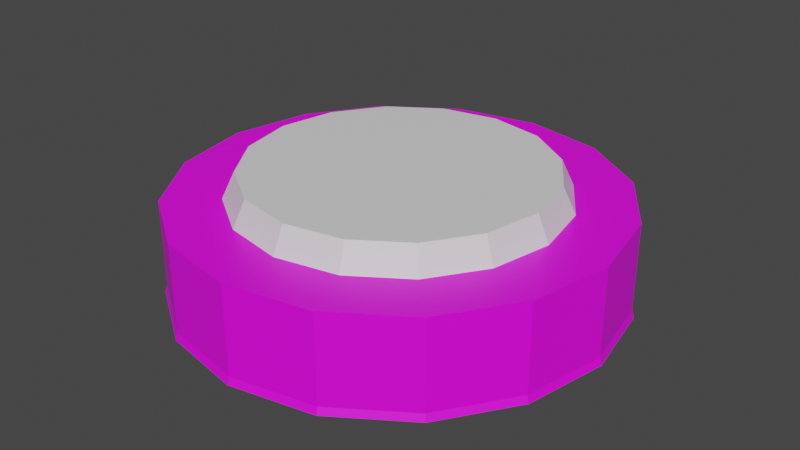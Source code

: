 # Source: light.blend  (saved by Blender 2.80.75; exported with 4.5.12 LTS)
import bpy
from mathutils import Matrix  # noqa: F401  (used for matrix-valued properties, if any)

bpy.ops.wm.read_factory_settings(use_empty=True)
scene = bpy.context.scene
scene.name = 'Scene'

# ---- collections
col_collection = bpy.data.collections.new('Collection'); scene.collection.children.link(col_collection)

# ---- images (referenced by path relative to the original .blend; pixels are not part of the script)
import os
ASSET_DIR = os.environ.get("B2B_ASSET_DIR", "")  # directory of the original .blend (textures are referenced by path, not embedded)
HERE = os.path.dirname(os.path.abspath(__file__))  # packed textures are extracted next to this script under _unpacked/

def load_image(name, relpath, width, height, colorspace="sRGB"):
    """Load a texture the original file referenced (path relative to the .blend, or extracted next to this script)."""
    p = next((c for c in (os.path.join(HERE, relpath), os.path.join(ASSET_DIR, relpath)) if relpath and os.path.exists(c)), "")
    if p:
        img = bpy.data.images.load(p, check_existing=True)
        img.name = name
    else:  # same state as the original file: an image datablock whose file is absent (Cycles renders it pink)
        img = bpy.data.images.new(name, width, height)
        img.source = "FILE"
        img.filepath = "//" + (relpath or name)
    img.colorspace_settings.name = colorspace
    return img
img_fabric_texture_png = load_image('fabric texture.png', 'fabric texture.png', 1024, 1024, 'sRGB')

# ---- materials (node trees are filled in below, after node groups)
mat_base = bpy.data.materials.new('Base')
mat_base.use_transparent_shadow = False
mat_fabric = bpy.data.materials.new('Fabric')
mat_fabric.use_transparent_shadow = False

# ---- material node trees
mat_base.use_nodes = True; mat_base.node_tree.nodes.clear()
_N = mat_base.node_tree.nodes; _L = mat_base.node_tree.links
n0 = _N.new('ShaderNodeOutputMaterial'); n0.name = 'Material Output'; n0.location = (300, 300)
n1 = _N.new('ShaderNodeBsdfPrincipled'); n1.name = 'Principled BSDF'; n1.location = (10, 300)
n1.distribution = 'GGX'
n1.subsurface_method = 'BURLEY'
n1.inputs[3].default_value = 1.45
n1.inputs[27].default_value = (0.0, 0.0, 0.0, 1.0)
n1.inputs[28].default_value = 1.0
_L.new(n1.outputs[0], n0.inputs[0])
n0.is_active_output = True
mat_fabric.use_nodes = True; mat_fabric.node_tree.nodes.clear()
_N = mat_fabric.node_tree.nodes; _L = mat_fabric.node_tree.links
n0 = _N.new('ShaderNodeOutputMaterial'); n0.name = 'Material Output'; n0.location = (300, 300)
n1 = _N.new('ShaderNodeBsdfPrincipled'); n1.name = 'Principled BSDF'; n1.location = (10, 300)
n1.distribution = 'GGX'
n1.subsurface_method = 'BURLEY'
n1.inputs[3].default_value = 1.45
n1.inputs[27].default_value = (0.0, 0.0, 0.0, 1.0)
n1.inputs[28].default_value = 1.0
n2 = _N.new('ShaderNodeTexImage'); n2.name = 'Image Texture'; n2.location = (-280, 280)
n2.image = img_fabric_texture_png
n2.interpolation = 'Closest'
_L.new(n1.outputs[0], n0.inputs[0])
_L.new(n2.outputs[0], n1.inputs[0])
n0.is_active_output = True

# ---- world
world_world = bpy.data.worlds.new('World'); scene.world = world_world
world_world.use_nodes = True; world_world.node_tree.nodes.clear()
_N = world_world.node_tree.nodes; _L = world_world.node_tree.links
n0 = _N.new('ShaderNodeOutputWorld'); n0.name = 'World Output'; n0.location = (300, 300)
n1 = _N.new('ShaderNodeBackground'); n1.name = 'Background'; n1.location = (10, 300)
n1.inputs[0].default_value = (0.05088, 0.05088, 0.05088, 1.0)
_L.new(n1.outputs[0], n0.inputs[0])
n0.is_active_output = True
world_world.color = (0.05088, 0.05088, 0.05088)
world_world.use_sun_shadow = False
world_world.sun_shadow_jitter_overblur = 0.0

# ---- meshes
me_cylinder = bpy.data.meshes.new('Cylinder')
me_cylinder.from_pydata([(-7.199e-09, 0.9605, -0.5272), (-4.754e-08, 0.7393, -0.1272), (0.3676, 0.8874, -0.5272), (0.2829, 0.683, -0.1272), (0.6792, 0.6792, -0.5272), (0.5227, 0.5227, -0.1272), (0.8874, 0.3676, -0.5272), (0.683, 0.2829, -0.1272), (0.9605, -4.401e-08, -0.5272), (0.7393, -4.569e-08, -0.1272), (0.8874, -0.3676, -0.5272), (0.683, -0.2829, -0.1272), (0.6792, -0.6792, -0.5272), (0.5227, -0.5227, -0.1272), (0.3676, -0.8874, -0.5272), (0.2829, -0.683, -0.1272), (1.447e-07, -0.9605, -0.5272), (1.094e-07, -0.7393, -0.1272), (-0.3676, -0.8874, -0.5272), (-0.2829, -0.683, -0.1272), (-0.6792, -0.6792, -0.5272), (-0.5227, -0.5227, -0.1272), (-0.8874, -0.3676, -0.5272), (-0.683, -0.2829, -0.1272), (-0.9605, 9.225e-09, -0.5272), (-0.7393, -5.901e-09, -0.1272), (-0.8874, 0.3676, -0.5272), (-0.683, 0.2829, -0.1272), (-0.6792, 0.6792, -0.5272), (-0.5227, 0.5227, -0.1272), (-0.3676, 0.8874, -0.5272), (-0.2829, 0.683, -0.1272), (0.3827, 0.9239, -0.1272), (0.0, 1.0, -0.1272), (0.7071, 0.7071, -0.1272), (0.9239, 0.3827, -0.1272), (1.0, -4.371e-08, -0.1272), (0.9239, -0.3827, -0.1272), (0.7071, -0.7071, -0.1272), (0.3827, -0.9239, -0.1272), (1.51e-07, -1.0, -0.1272), (-0.3827, -0.9239, -0.1272), (-0.7071, -0.7071, -0.1272), (-0.9239, -0.3827, -0.1272), (-1.0, 1.192e-08, -0.1272), (-0.9239, 0.3827, -0.1272), (-0.7071, 0.7071, -0.1272), (-0.3827, 0.9239, -0.1272), (0.2615, 0.6312, -0.007888), (-3.896e-08, 0.6832, -0.007888), (0.4831, 0.4831, -0.007888), (0.6312, 0.2615, -0.007888), (0.6832, -4.223e-08, -0.007888), (0.6312, -0.2615, -0.007888), (0.4831, -0.4831, -0.007888), (0.2615, -0.6312, -0.007888), (1.061e-07, -0.6832, -0.007888), (-0.2615, -0.6312, -0.007888), (-0.4831, -0.4831, -0.007888), (-0.6312, -0.2615, -0.007888), (-0.6832, -5.454e-09, -0.007888), (-0.6312, 0.2615, -0.007888), (-0.4831, 0.4831, -0.007888), (-0.2615, 0.6312, -0.007888), (0.0, 1.0, -0.5272), (0.3827, 0.9239, -0.5272), (0.7071, 0.7071, -0.5272), (0.9239, 0.3827, -0.5272), (1.0, -4.371e-08, -0.5272), (0.9239, -0.3827, -0.5272), (0.7071, -0.7071, -0.5272), (0.3827, -0.9239, -0.5272), (1.51e-07, -1.0, -0.5272), (-0.3827, -0.9239, -0.5272), (-0.7071, -0.7071, -0.5272), (-0.9239, -0.3827, -0.5272), (-1.0, 1.192e-08, -0.5272), (-0.9239, 0.3827, -0.5272), (-0.7071, 0.7071, -0.5272), (-0.3827, 0.9239, -0.5272), (-4.843e-09, 0.9605, -0.2295), (0.3676, 0.8874, -0.2295), (0.6792, 0.6792, -0.2295), (0.8874, 0.3676, -0.2295), (0.9605, -4.401e-08, -0.2295), (0.8874, -0.3676, -0.2295), (0.6792, -0.6792, -0.2295), (0.3676, -0.8874, -0.2295), (1.471e-07, -0.9605, -0.2295), (-0.3676, -0.8874, -0.2295), (-0.6792, -0.6792, -0.2295), (-0.8874, -0.3676, -0.2295), (-0.9605, 9.225e-09, -0.2295), (-0.8874, 0.3676, -0.2295), (-0.6792, 0.6792, -0.2295), (-0.3676, 0.8874, -0.2295), (-7.078e-10, 1.011, -0.5599), (0.3868, 0.9339, -0.5599), (0.7148, 0.7148, -0.5599), (0.9339, 0.3868, -0.5599), (1.011, -4.429e-08, -0.5599), (0.9339, -0.3868, -0.5599), (0.7148, -0.7148, -0.5599), (0.3868, -0.9339, -0.5599), (1.519e-07, -1.011, -0.5599), (-0.3868, -0.9339, -0.5599), (-0.7148, -0.7148, -0.5599), (-0.9339, -0.3868, -0.5599), (-1.011, 1.195e-08, -0.5599), (-0.9339, 0.3868, -0.5599), (-0.7148, 0.7148, -0.5599), (-0.3868, 0.9339, -0.5599), (-7.985e-09, 0.9709, -0.5599), (0.3716, 0.897, -0.5599), (0.6866, 0.6866, -0.5599), (0.897, 0.3716, -0.5599), (0.9709, -4.459e-08, -0.5599), (0.897, -0.3716, -0.5599), (0.6866, -0.6866, -0.5599), (0.3716, -0.897, -0.5599), (1.456e-07, -0.9709, -0.5599), (-0.3716, -0.897, -0.5599), (-0.6866, -0.6866, -0.5599), (-0.897, -0.3716, -0.5599), (-0.9709, 9.224e-09, -0.5599), (-0.897, 0.3716, -0.5599), (-0.6866, 0.6866, -0.5599), (-0.3716, 0.897, -0.5599)], [], [(64, 33, 32, 65), (65, 32, 34, 66), (66, 34, 35, 67), (67, 35, 36, 68), (68, 36, 37, 69), (69, 37, 38, 70), (70, 38, 39, 71), (71, 39, 40, 72), (72, 40, 41, 73), (73, 41, 42, 74), (74, 42, 43, 75), (75, 43, 44, 76), (76, 44, 45, 77), (77, 45, 46, 78), (21, 19, 57, 58), (78, 46, 47, 79), (79, 47, 33, 64), (6, 8, 84, 83), (1, 3, 32, 33), (3, 5, 34, 32), (5, 7, 35, 34), (7, 9, 36, 35), (9, 11, 37, 36), (11, 13, 38, 37), (13, 15, 39, 38), (15, 17, 40, 39), (17, 19, 41, 40), (19, 21, 42, 41), (21, 23, 43, 42), (23, 25, 44, 43), (25, 27, 45, 44), (27, 29, 46, 45), (29, 31, 47, 46), (31, 1, 33, 47), (48, 49, 63, 62, 61, 60, 59, 58, 57, 56, 55, 54, 53, 52, 51, 50), (7, 5, 50, 51), (23, 21, 58, 59), (9, 7, 51, 52), (25, 23, 59, 60), (11, 9, 52, 53), (27, 25, 60, 61), (13, 11, 53, 54), (29, 27, 61, 62), (15, 13, 54, 55), (31, 29, 62, 63), (17, 15, 55, 56), (3, 1, 49, 48), (1, 31, 63, 49), (19, 17, 56, 57), (5, 3, 48, 50), (2, 0, 112, 113), (28, 26, 125, 126), (74, 75, 107, 106), (65, 66, 98, 97), (26, 24, 124, 125), (78, 79, 111, 110), (69, 70, 102, 101), (24, 22, 123, 124), (22, 20, 122, 123), (73, 74, 106, 105), (20, 18, 121, 122), (64, 65, 97, 96), (77, 78, 110, 109), (68, 69, 101, 100), (18, 16, 120, 121), (16, 14, 119, 120), (80, 81, 82, 83, 84, 85, 86, 87, 88, 89, 90, 91, 92, 93, 94, 95), (22, 24, 92, 91), (8, 10, 85, 84), (24, 26, 93, 92), (10, 12, 86, 85), (26, 28, 94, 93), (12, 14, 87, 86), (28, 30, 95, 94), (14, 16, 88, 87), (0, 2, 81, 80), (30, 0, 80, 95), (16, 18, 89, 88), (2, 4, 82, 81), (18, 20, 90, 89), (4, 6, 83, 82), (20, 22, 91, 90), (113, 112, 96, 97), (114, 113, 97, 98), (115, 114, 98, 99), (116, 115, 99, 100), (117, 116, 100, 101), (118, 117, 101, 102), (119, 118, 102, 103), (120, 119, 103, 104), (121, 120, 104, 105), (122, 121, 105, 106), (123, 122, 106, 107), (124, 123, 107, 108), (125, 124, 108, 109), (126, 125, 109, 110), (127, 126, 110, 111), (112, 127, 111, 96), (30, 28, 126, 127), (70, 71, 103, 102), (4, 2, 113, 114), (79, 64, 96, 111), (0, 30, 127, 112), (6, 4, 114, 115), (66, 67, 99, 98), (75, 76, 108, 107), (8, 6, 115, 116), (71, 72, 104, 103), (10, 8, 116, 117), (12, 10, 117, 118), (67, 68, 100, 99), (76, 77, 109, 108), (14, 12, 118, 119), (72, 73, 105, 104)])
me_cylinder.polygons.foreach_set('material_index', [1, 1, 1, 1, 1, 1, 1, 1, 1, 1, 1, 1, 1, 1, 0, 1, 1, 1, 1, 1, 1, 1, 1, 1, 1, 1, 1, 1, 1, 1, 1, 1, 1, 1, 0, 0, 0, 0, 0, 0, 0, 0, 0, 0, 0, 0, 0, 0, 0, 0, 1, 1, 1, 1, 1, 1, 1, 1, 1, 1, 1, 1, 1, 1, 1, 1, 1, 1, 1, 1, 1, 1, 1, 1, 1, 1, 1, 1, 1, 1, 1, 1, 0, 0, 0, 0, 0, 0, 0, 0, 0, 0, 0, 0, 0, 0, 0, 0, 1, 1, 1, 1, 1, 1, 1, 1, 1, 1, 1, 1, 1, 1, 1, 1])
_uv = me_cylinder.uv_layers.new(name='UVMap')
_uv.uv.foreach_set('vector', [0.0, 0.0, 1.0, 0.0, 1.0, 1.0, 0.0, 1.0, 0.0, 0.0, 1.0, 0.0, 1.0, 1.0, 0.0, 1.0, 0.0, 0.0, 1.0, 0.0, 1.0, 1.0, 0.0, 1.0, 0.0, 0.0, 1.0, 0.0, 1.0, 1.0, 0.0, 1.0, 0.0, 0.0, 1.0, 0.0, 1.0, 1.0, 0.0, 1.0, 0.0, 0.0, 1.0, 0.0, 1.0, 1.0, 0.0, 1.0, 0.0, 0.0, 1.0, 0.0, 1.0, 1.0, 0.0, 1.0, 0.0, 0.0, 1.0, 0.0, 1.0, 1.0, 0.0, 1.0, 0.0, 0.0, 1.0, 0.0, 1.0, 1.0, 0.0, 1.0, 0.0, 0.0, 1.0, 0.0, 1.0, 1.0, 0.0, 1.0, 0.0, 0.0, 1.0, 0.0, 1.0, 1.0, 0.0, 1.0, 0.0, 0.0, 1.0, 0.0, 1.0, 1.0, 0.0, 1.0, 0.0, 0.0, 1.0, 0.0, 1.0, 1.0, 0.0, 1.0, 0.0, 0.0, 1.0, 0.0, 1.0, 1.0, 0.0, 1.0, 0.1245, 0.1245, 0.1821, 0.08608, 0.1821, 0.08608, 0.1245, 0.1245, 0.0, 0.0, 1.0, 0.0, 1.0, 1.0, 0.0, 1.0, 0.0, 0.0, 1.0, 0.0, 1.0, 1.0, 0.0, 1.0, 0.0, 0.0, 1.0, 0.0, 1.0, 1.0, 0.0, 1.0, 0.0, 0.0, 1.0, 0.0, 1.0, 1.0, 0.0, 1.0, 0.0, 0.0, 1.0, 0.0, 1.0, 1.0, 0.0, 1.0, 0.0, 0.0, 1.0, 0.0, 1.0, 1.0, 0.0, 1.0, 0.0, 0.0, 1.0, 0.0, 1.0, 1.0, 0.0, 1.0, 0.0, 0.0, 1.0, 0.0, 1.0, 1.0, 0.0, 1.0, 0.0, 0.0, 1.0, 0.0, 1.0, 1.0, 0.0, 1.0, 0.0, 0.0, 1.0, 0.0, 1.0, 1.0, 0.0, 1.0, 0.0, 0.0, 1.0, 0.0, 1.0, 1.0, 0.0, 1.0, 0.0, 0.0, 1.0, 0.0, 1.0, 1.0, 0.0, 1.0, 0.0, 0.0, 1.0, 0.0, 1.0, 1.0, 0.0, 1.0, 0.0, 0.0, 1.0, 0.0, 1.0, 1.0, 0.0, 1.0, 0.0, 0.0, 1.0, 0.0, 1.0, 1.0, 0.0, 1.0, 0.0, 0.0, 1.0, 0.0, 1.0, 1.0, 0.0, 1.0, 0.0, 0.0, 1.0, 0.0, 1.0, 1.0, 0.0, 1.0, 0.0, 0.0, 1.0, 0.0, 1.0, 1.0, 0.0, 1.0, 0.0, 0.0, 1.0, 0.0, 1.0, 1.0, 0.0, 1.0, 0.3179, 0.4139, 0.25, 0.4274, 0.1821, 0.4139, 0.1245, 0.3755, 0.08608, 0.3179, 0.07258, 0.25, 0.08608, 0.1821, 0.1245, 0.1245, 0.1821, 0.08608, 0.25, 0.07258, 0.3179, 0.08608, 0.3755, 0.1245, 0.4139, 0.1821, 0.4274, 0.25, 0.4139, 0.3179, 0.3755, 0.3755, 0.4139, 0.3179, 0.3755, 0.3755, 0.3755, 0.3755, 0.4139, 0.3179, 0.08608, 0.1821, 0.1245, 0.1245, 0.1245, 0.1245, 0.08608, 0.1821, 0.4274, 0.25, 0.4139, 0.3179, 0.4139, 0.3179, 0.4274, 0.25, 0.07258, 0.25, 0.08608, 0.1821, 0.08608, 0.1821, 0.07258, 0.25, 0.4139, 0.1821, 0.4274, 0.25, 0.4274, 0.25, 0.4139, 0.1821, 0.08608, 0.3179, 0.07258, 0.25, 0.07258, 0.25, 0.08608, 0.3179, 0.3755, 0.1245, 0.4139, 0.1821, 0.4139, 0.1821, 0.3755, 0.1245, 0.1245, 0.3755, 0.08608, 0.3179, 0.08608, 0.3179, 0.1245, 0.3755, 0.3179, 0.08608, 0.3755, 0.1245, 0.3755, 0.1245, 0.3179, 0.08608, 0.1821, 0.4139, 0.1245, 0.3755, 0.1245, 0.3755, 0.1821, 0.4139, 0.25, 0.07258, 0.3179, 0.08608, 0.3179, 0.08608, 0.25, 0.07258, 0.3179, 0.4139, 0.25, 0.4274, 0.25, 0.4274, 0.3179, 0.4139, 0.25, 0.4274, 0.1821, 0.4139, 0.1821, 0.4139, 0.25, 0.4274, 0.1821, 0.08608, 0.25, 0.07258, 0.25, 0.07258, 0.1821, 0.08608, 0.3755, 0.3755, 0.3179, 0.4139, 0.3179, 0.4139, 0.3755, 0.3755, 0.8516, 0.9318, 0.8516, 0.9016, 0.8613, 0.9016, 0.8613, 0.9318, 0.8516, 0.9318, 0.8516, 0.9016, 0.8613, 0.9016, 0.8613, 0.9318, 0.8516, 0.9318, 0.8516, 0.9016, 0.8613, 0.9016, 0.8613, 0.9318, 0.8516, 0.9318, 0.8516, 0.9016, 0.8613, 0.9016, 0.8613, 0.9318, 0.8516, 0.9318, 0.8516, 0.9016, 0.8613, 0.9016, 0.8613, 0.9318, 0.8516, 0.9318, 0.8516, 0.9016, 0.8613, 0.9016, 0.8613, 0.9318, 0.8516, 0.9318, 0.8516, 0.9016, 0.8613, 0.9016, 0.8613, 0.9318, 0.8516, 0.9318, 0.8516, 0.9016, 0.8613, 0.9016, 0.8613, 0.9318, 0.8516, 0.9318, 0.8516, 0.9016, 0.8613, 0.9016, 0.8613, 0.9318, 0.8516, 0.9318, 0.8516, 0.9016, 0.8613, 0.9016, 0.8613, 0.9318, 0.8516, 0.9318, 0.8516, 0.9016, 0.8613, 0.9016, 0.8613, 0.9318, 0.8516, 0.9318, 0.8516, 0.9016, 0.8613, 0.9016, 0.8613, 0.9318, 0.8516, 0.9318, 0.8516, 0.9016, 0.8613, 0.9016, 0.8613, 0.9318, 0.8516, 0.9318, 0.8516, 0.9016, 0.8613, 0.9016, 0.8613, 0.9318, 0.8516, 0.9318, 0.8516, 0.9016, 0.8613, 0.9016, 0.8613, 0.9318, 0.8516, 0.9318, 0.8516, 0.9016, 0.8613, 0.9016, 0.8613, 0.9318, 0.5, 1.0, 0.6913, 0.9619, 0.8536, 0.8536, 0.9619, 0.6913, 1.0, 0.5, 0.9619, 0.3087, 0.8536, 0.1464, 0.6913, 0.03806, 0.5, 0.0, 0.3087, 0.03806, 0.1464, 0.1464, 0.03806, 0.3087, 0.0, 0.5, 0.03806, 0.6913, 0.1464, 0.8536, 0.3087, 0.9619, 0.0, 0.0, 1.0, 0.0, 1.0, 1.0, 0.0, 1.0, 0.0, 0.0, 1.0, 0.0, 1.0, 1.0, 0.0, 1.0, 0.0, 0.0, 1.0, 0.0, 1.0, 1.0, 0.0, 1.0, 0.0, 0.0, 1.0, 0.0, 1.0, 1.0, 0.0, 1.0, 0.0, 0.0, 1.0, 0.0, 1.0, 1.0, 0.0, 1.0, 0.0, 0.0, 1.0, 0.0, 1.0, 1.0, 0.0, 1.0, 0.0, 0.0, 1.0, 0.0, 1.0, 1.0, 0.0, 1.0, 0.0, 0.0, 1.0, 0.0, 1.0, 1.0, 0.0, 1.0, 0.0, 0.0, 1.0, 0.0, 1.0, 1.0, 0.0, 1.0, 0.0, 0.0, 1.0, 0.0, 1.0, 1.0, 0.0, 1.0, 0.0, 0.0, 1.0, 0.0, 1.0, 1.0, 0.0, 1.0, 0.0, 0.0, 1.0, 0.0, 1.0, 1.0, 0.0, 1.0, 0.0, 0.0, 1.0, 0.0, 1.0, 1.0, 0.0, 1.0, 0.0, 0.0, 1.0, 0.0, 1.0, 1.0, 0.0, 1.0, 0.0, 0.0, 1.0, 0.0, 1.0, 1.0, 0.0, 1.0, 0.8516, 0.9318, 0.8516, 0.9016, 0.8613, 0.9016, 0.8613, 0.9318, 0.8516, 0.9318, 0.8516, 0.9016, 0.8613, 0.9016, 0.8613, 0.9318, 0.8516, 0.9318, 0.8516, 0.9016, 0.8613, 0.9016, 0.8613, 0.9318, 0.8516, 0.9318, 0.8516, 0.9016, 0.8613, 0.9016, 0.8613, 0.9318, 0.8516, 0.9318, 0.8516, 0.9016, 0.8613, 0.9016, 0.8613, 0.9318, 0.8516, 0.9318, 0.8516, 0.9016, 0.8613, 0.9016, 0.8613, 0.9318, 0.8516, 0.9318, 0.8516, 0.9016, 0.8613, 0.9016, 0.8613, 0.9318, 0.8516, 0.9318, 0.8516, 0.9016, 0.8613, 0.9016, 0.8613, 0.9318, 0.8516, 0.9318, 0.8516, 0.9016, 0.8613, 0.9016, 0.8613, 0.9318, 0.8516, 0.9318, 0.8516, 0.9016, 0.8613, 0.9016, 0.8613, 0.9318, 0.8516, 0.9318, 0.8516, 0.9016, 0.8613, 0.9016, 0.8613, 0.9318, 0.8516, 0.9318, 0.8516, 0.9016, 0.8613, 0.9016, 0.8613, 0.9318, 0.8516, 0.9318, 0.8516, 0.9016, 0.8613, 0.9016, 0.8613, 0.9318, 0.8516, 0.9318, 0.8516, 0.9016, 0.8613, 0.9016, 0.8613, 0.9318, 0.8516, 0.9318, 0.8516, 0.9016, 0.8613, 0.9016, 0.8613, 0.9318, 0.8516, 0.9318, 0.8516, 0.9016, 0.8613, 0.9016, 0.8613, 0.9318, 0.8516, 0.9318, 0.8516, 0.9016, 0.8613, 0.9016, 0.8613, 0.9318, 0.8516, 0.9318, 0.8516, 0.9016, 0.8613, 0.9016, 0.8613, 0.9318, 0.8516, 0.9318, 0.8516, 0.9016, 0.8613, 0.9016, 0.8613, 0.9318, 0.8516, 0.9318, 0.8516, 0.9016, 0.8613, 0.9016, 0.8613, 0.9318, 0.8516, 0.9318, 0.8516, 0.9016, 0.8613, 0.9016, 0.8613, 0.9318, 0.8516, 0.9318, 0.8516, 0.9016, 0.8613, 0.9016, 0.8613, 0.9318, 0.8516, 0.9318, 0.8516, 0.9016, 0.8613, 0.9016, 0.8613, 0.9318, 0.8516, 0.9318, 0.8516, 0.9016, 0.8613, 0.9016, 0.8613, 0.9318, 0.8516, 0.9318, 0.8516, 0.9016, 0.8613, 0.9016, 0.8613, 0.9318, 0.8516, 0.9318, 0.8516, 0.9016, 0.8613, 0.9016, 0.8613, 0.9318, 0.8516, 0.9318, 0.8516, 0.9016, 0.8613, 0.9016, 0.8613, 0.9318, 0.8516, 0.9318, 0.8516, 0.9016, 0.8613, 0.9016, 0.8613, 0.9318, 0.8516, 0.9318, 0.8516, 0.9016, 0.8613, 0.9016, 0.8613, 0.9318, 0.8516, 0.9318, 0.8516, 0.9016, 0.8613, 0.9016, 0.8613, 0.9318, 0.8516, 0.9318, 0.8516, 0.9016, 0.8613, 0.9016, 0.8613, 0.9318, 0.8516, 0.9318, 0.8516, 0.9016, 0.8613, 0.9016, 0.8613, 0.9318])
me_cylinder.materials.append(mat_base)
me_cylinder.materials.append(mat_fabric)
me_cylinder.materials.append(None)
me_cylinder.use_remesh_preserve_volume = False
me_cylinder.use_remesh_preserve_attributes = False
me_cylinder.use_mirror_vertex_groups = False
me_cylinder.update()

# ---- objects
ob_cylinder = bpy.data.objects.new('Cylinder', me_cylinder)

# ---- transforms, parenting, visibility, modifiers, constraints
ob_cylinder.location = (0.0, 0.0, 0.9919)
ob_cylinder.lineart.crease_threshold = 0.0

# ---- collection membership
col_collection.objects.link(ob_cylinder)

# ---- scene / render settings (as saved in the file)
scene.frame_start = 1; scene.frame_end = 250; scene.frame_set(1)
scene.render.engine = 'BLENDER_EEVEE_NEXT'
scene.cycles.use_denoising = False
scene.cycles.samples = 128
scene.cycles.sampling_pattern = 'TABULATED_SOBOL'
scene.cycles.use_adaptive_sampling = False
scene.cycles.use_light_tree = False
scene.view_settings.view_transform = 'Filmic'
bpy.context.view_layer.update()

# ---- added for rendering (the .blend has no active camera and no usable light): camera, sun
cam_auto = bpy.data.cameras.new('AutoCamera')
cam_auto.lens = 50.0
cam_auto.sensor_width = 36.0
cam_auto.clip_end = 1000.0
ob_auto_camera = bpy.data.objects.new('AutoCamera', cam_auto)
scene.collection.objects.link(ob_auto_camera)
ob_auto_camera.location = (2.6942, -3.23304, 2.8634)
ob_auto_camera.rotation_euler = (1.09748, -7.21219e-08, 0.694738)
scene.camera = ob_auto_camera
light_auto_sun = bpy.data.lights.new('AutoSun', 'SUN')
light_auto_sun.energy = 3.0
light_auto_sun.angle = 0.0523599
ob_auto_sun = bpy.data.objects.new('AutoSun', light_auto_sun)
scene.collection.objects.link(ob_auto_sun)
ob_auto_sun.rotation_euler = (0.872665, 0.174533, 0.523599)
bpy.context.view_layer.update()
